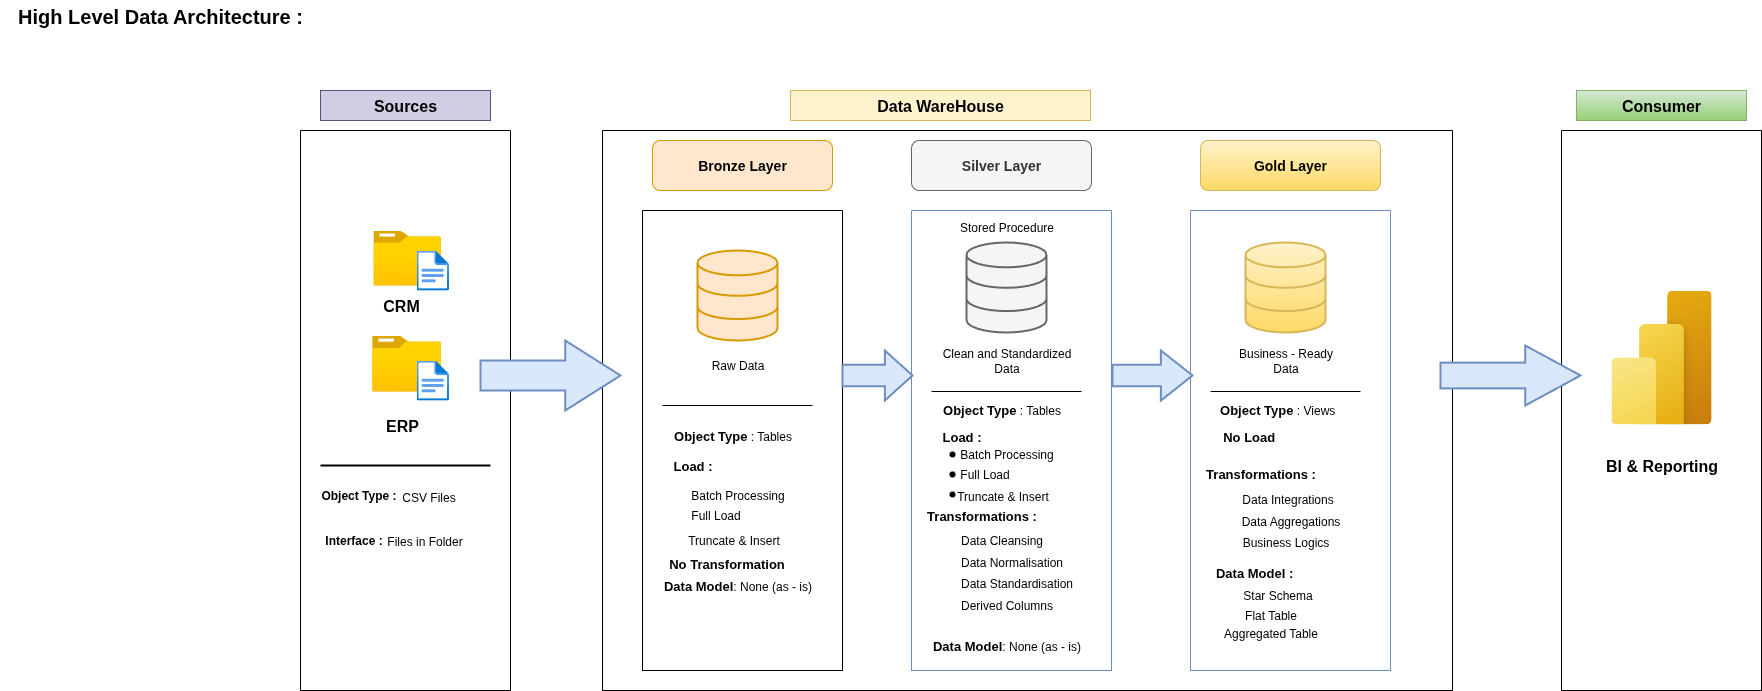

The diagram above was exported from draw.io. Its source (the exported page's mxGraphModel, read from the mxfile embedded in the PNG):
<mxGraphModel dx="1629" dy="452" grid="1" gridSize="10" guides="1" tooltips="1" connect="1" arrows="1" fold="1" page="1" pageScale="1" pageWidth="827" pageHeight="1169" background="none" math="0" shadow="0">
  <root>
    <mxCell id="0" />
    <mxCell id="1" parent="0" />
    <mxCell id="4nPgkNbgInn95ijhr_Vg-1" value="&lt;font style=&quot;font-size: 20px;&quot;&gt;&lt;b&gt;High Level Data Architecture :&lt;/b&gt;&lt;/font&gt;" style="text;html=1;align=center;verticalAlign=middle;whiteSpace=wrap;rounded=0;" vertex="1" parent="1">
      <mxGeometry x="-640" y="30" width="320" height="30" as="geometry" />
    </mxCell>
    <mxCell id="4nPgkNbgInn95ijhr_Vg-2" value="" style="swimlane;startSize=0;gradientColor=none;swimlaneFillColor=none;" vertex="1" parent="1">
      <mxGeometry x="-340" y="160" width="210" height="560" as="geometry" />
    </mxCell>
    <mxCell id="4nPgkNbgInn95ijhr_Vg-3" value="" style="image;aspect=fixed;html=1;points=[];align=center;fontSize=12;image=img/lib/azure2/general/Folder_Blank.svg;" vertex="1" parent="4nPgkNbgInn95ijhr_Vg-2">
      <mxGeometry x="72.73" y="100" width="67.77" height="55" as="geometry" />
    </mxCell>
    <mxCell id="4nPgkNbgInn95ijhr_Vg-4" value="" style="image;aspect=fixed;html=1;points=[];align=center;fontSize=12;image=img/lib/azure2/general/Folder_Blank.svg;" vertex="1" parent="4nPgkNbgInn95ijhr_Vg-2">
      <mxGeometry x="71.5" y="205" width="69" height="56.00000000000001" as="geometry" />
    </mxCell>
    <mxCell id="4nPgkNbgInn95ijhr_Vg-5" value="&lt;b&gt;&lt;font style=&quot;font-size: 16px;&quot;&gt;CRM&lt;/font&gt;&lt;/b&gt;" style="text;html=1;align=center;verticalAlign=middle;whiteSpace=wrap;rounded=0;" vertex="1" parent="4nPgkNbgInn95ijhr_Vg-2">
      <mxGeometry x="70.5" y="160" width="60" height="30" as="geometry" />
    </mxCell>
    <mxCell id="4nPgkNbgInn95ijhr_Vg-10" value="&lt;span style=&quot;font-size: 16px;&quot;&gt;&lt;b&gt;ERP&lt;/b&gt;&lt;/span&gt;" style="text;html=1;align=center;verticalAlign=middle;whiteSpace=wrap;rounded=0;" vertex="1" parent="4nPgkNbgInn95ijhr_Vg-2">
      <mxGeometry x="71.5" y="280" width="60" height="30" as="geometry" />
    </mxCell>
    <mxCell id="4nPgkNbgInn95ijhr_Vg-11" value="" style="line;strokeWidth=2;html=1;" vertex="1" parent="4nPgkNbgInn95ijhr_Vg-2">
      <mxGeometry x="20" y="330" width="170" height="10" as="geometry" />
    </mxCell>
    <mxCell id="4nPgkNbgInn95ijhr_Vg-14" value="&lt;b&gt;Object Type :&lt;/b&gt;" style="text;html=1;align=center;verticalAlign=middle;resizable=0;points=[];autosize=1;strokeColor=none;fillColor=none;" vertex="1" parent="4nPgkNbgInn95ijhr_Vg-2">
      <mxGeometry x="8" y="350" width="100" height="30" as="geometry" />
    </mxCell>
    <mxCell id="4nPgkNbgInn95ijhr_Vg-15" value="" style="image;aspect=fixed;html=1;points=[];align=center;fontSize=12;image=img/lib/azure2/general/File.svg;" vertex="1" parent="4nPgkNbgInn95ijhr_Vg-2">
      <mxGeometry x="116" y="120" width="32.46" height="40" as="geometry" />
    </mxCell>
    <mxCell id="4nPgkNbgInn95ijhr_Vg-24" value="" style="image;aspect=fixed;html=1;points=[];align=center;fontSize=12;image=img/lib/azure2/general/File.svg;" vertex="1" parent="4nPgkNbgInn95ijhr_Vg-2">
      <mxGeometry x="116" y="230" width="32.46" height="40" as="geometry" />
    </mxCell>
    <mxCell id="4nPgkNbgInn95ijhr_Vg-25" value="CSV Files" style="text;html=1;align=center;verticalAlign=middle;resizable=0;points=[];autosize=1;strokeColor=none;fillColor=none;" vertex="1" parent="4nPgkNbgInn95ijhr_Vg-2">
      <mxGeometry x="88" y="352" width="80" height="30" as="geometry" />
    </mxCell>
    <mxCell id="4nPgkNbgInn95ijhr_Vg-26" value="&lt;b&gt;Interface :&lt;/b&gt;" style="text;html=1;align=center;verticalAlign=middle;resizable=0;points=[];autosize=1;strokeColor=none;fillColor=none;" vertex="1" parent="4nPgkNbgInn95ijhr_Vg-2">
      <mxGeometry x="13" y="395" width="80" height="30" as="geometry" />
    </mxCell>
    <mxCell id="4nPgkNbgInn95ijhr_Vg-27" value="Files in Folder" style="text;html=1;align=center;verticalAlign=middle;resizable=0;points=[];autosize=1;strokeColor=none;fillColor=none;" vertex="1" parent="4nPgkNbgInn95ijhr_Vg-2">
      <mxGeometry x="74" y="396" width="100" height="30" as="geometry" />
    </mxCell>
    <mxCell id="4nPgkNbgInn95ijhr_Vg-31" value="" style="swimlane;startSize=0;" vertex="1" parent="1">
      <mxGeometry x="-38" y="160" width="850" height="560" as="geometry" />
    </mxCell>
    <mxCell id="4nPgkNbgInn95ijhr_Vg-36" value="" style="swimlane;startSize=0;" vertex="1" parent="4nPgkNbgInn95ijhr_Vg-31">
      <mxGeometry x="40" y="80" width="200" height="460" as="geometry" />
    </mxCell>
    <mxCell id="4nPgkNbgInn95ijhr_Vg-39" value="" style="html=1;verticalLabelPosition=bottom;align=center;labelBackgroundColor=#ffffff;verticalAlign=top;strokeWidth=2;strokeColor=#d79b00;shadow=0;dashed=0;shape=mxgraph.ios7.icons.data;fillColor=#ffe6cc;" vertex="1" parent="4nPgkNbgInn95ijhr_Vg-36">
      <mxGeometry x="55" y="40" width="80" height="90" as="geometry" />
    </mxCell>
    <mxCell id="4nPgkNbgInn95ijhr_Vg-41" value="Raw Data" style="text;html=1;align=center;verticalAlign=middle;resizable=0;points=[];autosize=1;strokeColor=none;fillColor=none;" vertex="1" parent="4nPgkNbgInn95ijhr_Vg-36">
      <mxGeometry x="55" y="140" width="80" height="30" as="geometry" />
    </mxCell>
    <mxCell id="4nPgkNbgInn95ijhr_Vg-42" value="" style="line;strokeWidth=1;rotatable=0;dashed=0;labelPosition=right;align=left;verticalAlign=middle;spacingTop=0;spacingLeft=6;points=[];portConstraint=eastwest;" vertex="1" parent="4nPgkNbgInn95ijhr_Vg-36">
      <mxGeometry x="20" y="190" width="150" height="10" as="geometry" />
    </mxCell>
    <mxCell id="4nPgkNbgInn95ijhr_Vg-43" value="&lt;b&gt;&lt;font style=&quot;font-size: 13px;&quot;&gt;Object Type&lt;/font&gt;&lt;/b&gt; : Tables" style="text;html=1;align=center;verticalAlign=middle;resizable=0;points=[];autosize=1;strokeColor=none;fillColor=none;" vertex="1" parent="4nPgkNbgInn95ijhr_Vg-36">
      <mxGeometry x="20" y="210" width="140" height="30" as="geometry" />
    </mxCell>
    <mxCell id="4nPgkNbgInn95ijhr_Vg-44" value="&lt;b&gt;&lt;font style=&quot;font-size: 13px;&quot;&gt;Load :&lt;/font&gt;&lt;/b&gt;" style="text;html=1;align=center;verticalAlign=middle;resizable=0;points=[];autosize=1;strokeColor=none;fillColor=none;" vertex="1" parent="4nPgkNbgInn95ijhr_Vg-36">
      <mxGeometry x="20" y="240" width="60" height="30" as="geometry" />
    </mxCell>
    <mxCell id="4nPgkNbgInn95ijhr_Vg-45" value="Batch Processing" style="text;html=1;align=center;verticalAlign=middle;resizable=0;points=[];autosize=1;strokeColor=none;fillColor=none;" vertex="1" parent="4nPgkNbgInn95ijhr_Vg-36">
      <mxGeometry x="35" y="270" width="120" height="30" as="geometry" />
    </mxCell>
    <mxCell id="4nPgkNbgInn95ijhr_Vg-46" value="Full Load" style="text;html=1;align=center;verticalAlign=middle;resizable=0;points=[];autosize=1;strokeColor=none;fillColor=none;" vertex="1" parent="4nPgkNbgInn95ijhr_Vg-36">
      <mxGeometry x="38" y="290" width="70" height="30" as="geometry" />
    </mxCell>
    <mxCell id="4nPgkNbgInn95ijhr_Vg-47" value="Truncate &amp;amp; Insert" style="text;html=1;align=center;verticalAlign=middle;resizable=0;points=[];autosize=1;strokeColor=none;fillColor=none;" vertex="1" parent="4nPgkNbgInn95ijhr_Vg-36">
      <mxGeometry x="31" y="315" width="120" height="30" as="geometry" />
    </mxCell>
    <mxCell id="4nPgkNbgInn95ijhr_Vg-49" value="&lt;b&gt;&lt;font style=&quot;font-size: 13px;&quot;&gt;Data Model&lt;/font&gt;&lt;/b&gt;: None (as - is)" style="text;html=1;align=center;verticalAlign=middle;resizable=0;points=[];autosize=1;strokeColor=none;fillColor=none;" vertex="1" parent="4nPgkNbgInn95ijhr_Vg-36">
      <mxGeometry x="10" y="360" width="170" height="30" as="geometry" />
    </mxCell>
    <mxCell id="4nPgkNbgInn95ijhr_Vg-38" value="&lt;b&gt;&lt;font style=&quot;font-size: 14px;&quot;&gt;Bronze Layer&lt;/font&gt;&lt;/b&gt;" style="rounded=1;whiteSpace=wrap;html=1;fillColor=#ffe6cc;strokeColor=#d79b00;" vertex="1" parent="4nPgkNbgInn95ijhr_Vg-31">
      <mxGeometry x="50" y="10" width="180" height="50" as="geometry" />
    </mxCell>
    <mxCell id="4nPgkNbgInn95ijhr_Vg-50" value="" style="swimlane;startSize=0;fillColor=#dae8fc;strokeColor=#6c8ebf;" vertex="1" parent="4nPgkNbgInn95ijhr_Vg-31">
      <mxGeometry x="309" y="80" width="200" height="460" as="geometry" />
    </mxCell>
    <mxCell id="4nPgkNbgInn95ijhr_Vg-51" value="" style="html=1;verticalLabelPosition=bottom;align=center;labelBackgroundColor=#ffffff;verticalAlign=top;strokeWidth=2;strokeColor=#666666;shadow=0;dashed=0;shape=mxgraph.ios7.icons.data;fillColor=#f5f5f5;fontColor=#333333;" vertex="1" parent="4nPgkNbgInn95ijhr_Vg-50">
      <mxGeometry x="55" y="32" width="80" height="90" as="geometry" />
    </mxCell>
    <mxCell id="4nPgkNbgInn95ijhr_Vg-52" value="Clean and Standardized&lt;div&gt;Data&lt;/div&gt;" style="text;html=1;align=center;verticalAlign=middle;resizable=0;points=[];autosize=1;strokeColor=none;fillColor=none;" vertex="1" parent="4nPgkNbgInn95ijhr_Vg-50">
      <mxGeometry x="20" y="130" width="150" height="40" as="geometry" />
    </mxCell>
    <mxCell id="4nPgkNbgInn95ijhr_Vg-53" value="" style="line;strokeWidth=1;rotatable=0;dashed=0;labelPosition=right;align=left;verticalAlign=middle;spacingTop=0;spacingLeft=6;points=[];portConstraint=eastwest;" vertex="1" parent="4nPgkNbgInn95ijhr_Vg-50">
      <mxGeometry x="20" y="176" width="150" height="10" as="geometry" />
    </mxCell>
    <mxCell id="4nPgkNbgInn95ijhr_Vg-54" value="&lt;b&gt;&lt;font style=&quot;font-size: 13px;&quot;&gt;Object Type&lt;/font&gt;&lt;/b&gt; : Tables" style="text;html=1;align=center;verticalAlign=middle;resizable=0;points=[];autosize=1;strokeColor=none;fillColor=none;" vertex="1" parent="4nPgkNbgInn95ijhr_Vg-50">
      <mxGeometry x="20" y="184" width="140" height="30" as="geometry" />
    </mxCell>
    <mxCell id="4nPgkNbgInn95ijhr_Vg-55" value="&lt;b&gt;&lt;font style=&quot;font-size: 13px;&quot;&gt;Load :&lt;/font&gt;&lt;/b&gt;" style="text;html=1;align=center;verticalAlign=middle;resizable=0;points=[];autosize=1;strokeColor=none;fillColor=none;" vertex="1" parent="4nPgkNbgInn95ijhr_Vg-50">
      <mxGeometry x="20" y="211" width="60" height="30" as="geometry" />
    </mxCell>
    <mxCell id="4nPgkNbgInn95ijhr_Vg-56" value="Batch Processing" style="text;html=1;align=center;verticalAlign=middle;resizable=0;points=[];autosize=1;strokeColor=none;fillColor=none;" vertex="1" parent="4nPgkNbgInn95ijhr_Vg-50">
      <mxGeometry x="35" y="229" width="120" height="30" as="geometry" />
    </mxCell>
    <mxCell id="4nPgkNbgInn95ijhr_Vg-57" value="Full Load" style="text;html=1;align=center;verticalAlign=middle;resizable=0;points=[];autosize=1;strokeColor=none;fillColor=none;" vertex="1" parent="4nPgkNbgInn95ijhr_Vg-50">
      <mxGeometry x="38" y="249" width="70" height="30" as="geometry" />
    </mxCell>
    <mxCell id="4nPgkNbgInn95ijhr_Vg-58" value="Truncate &amp;amp; Insert" style="text;html=1;align=center;verticalAlign=middle;resizable=0;points=[];autosize=1;strokeColor=none;fillColor=none;" vertex="1" parent="4nPgkNbgInn95ijhr_Vg-50">
      <mxGeometry x="31" y="271" width="120" height="30" as="geometry" />
    </mxCell>
    <mxCell id="4nPgkNbgInn95ijhr_Vg-59" value="&lt;b&gt;&lt;font style=&quot;font-size: 13px;&quot;&gt;Data Model&lt;/font&gt;&lt;/b&gt;: None (as - is)" style="text;html=1;align=center;verticalAlign=middle;resizable=0;points=[];autosize=1;strokeColor=none;fillColor=none;" vertex="1" parent="4nPgkNbgInn95ijhr_Vg-50">
      <mxGeometry x="10" y="420" width="170" height="30" as="geometry" />
    </mxCell>
    <mxCell id="4nPgkNbgInn95ijhr_Vg-61" value="&lt;b&gt;&lt;font style=&quot;font-size: 13px;&quot;&gt;Transformations :&lt;/font&gt;&lt;/b&gt;" style="text;html=1;align=center;verticalAlign=middle;resizable=0;points=[];autosize=1;strokeColor=none;fillColor=none;" vertex="1" parent="4nPgkNbgInn95ijhr_Vg-50">
      <mxGeometry x="5" y="290" width="130" height="30" as="geometry" />
    </mxCell>
    <mxCell id="4nPgkNbgInn95ijhr_Vg-63" value="" style="shape=waypoint;sketch=0;size=6;pointerEvents=1;points=[];fillColor=none;resizable=0;rotatable=0;perimeter=centerPerimeter;snapToPoint=1;" vertex="1" parent="4nPgkNbgInn95ijhr_Vg-50">
      <mxGeometry x="31" y="234" width="20" height="20" as="geometry" />
    </mxCell>
    <mxCell id="4nPgkNbgInn95ijhr_Vg-64" value="" style="shape=waypoint;sketch=0;size=6;pointerEvents=1;points=[];fillColor=none;resizable=0;rotatable=0;perimeter=centerPerimeter;snapToPoint=1;" vertex="1" parent="4nPgkNbgInn95ijhr_Vg-50">
      <mxGeometry x="31" y="254" width="20" height="20" as="geometry" />
    </mxCell>
    <mxCell id="4nPgkNbgInn95ijhr_Vg-66" value="" style="shape=waypoint;sketch=0;size=6;pointerEvents=1;points=[];fillColor=none;resizable=0;rotatable=0;perimeter=centerPerimeter;snapToPoint=1;" vertex="1" parent="4nPgkNbgInn95ijhr_Vg-50">
      <mxGeometry x="31" y="274" width="20" height="20" as="geometry" />
    </mxCell>
    <mxCell id="4nPgkNbgInn95ijhr_Vg-67" value="Data Cleansing" style="text;html=1;align=center;verticalAlign=middle;resizable=0;points=[];autosize=1;strokeColor=none;fillColor=none;" vertex="1" parent="4nPgkNbgInn95ijhr_Vg-50">
      <mxGeometry x="35" y="315" width="110" height="30" as="geometry" />
    </mxCell>
    <mxCell id="4nPgkNbgInn95ijhr_Vg-68" value="Data Normalisation" style="text;html=1;align=center;verticalAlign=middle;resizable=0;points=[];autosize=1;strokeColor=none;fillColor=none;" vertex="1" parent="4nPgkNbgInn95ijhr_Vg-50">
      <mxGeometry x="35" y="337" width="130" height="30" as="geometry" />
    </mxCell>
    <mxCell id="4nPgkNbgInn95ijhr_Vg-71" value="Data Standardisation" style="text;html=1;align=center;verticalAlign=middle;resizable=0;points=[];autosize=1;strokeColor=none;fillColor=none;" vertex="1" parent="4nPgkNbgInn95ijhr_Vg-50">
      <mxGeometry x="35" y="358" width="140" height="30" as="geometry" />
    </mxCell>
    <mxCell id="4nPgkNbgInn95ijhr_Vg-72" value="Derived Columns" style="text;html=1;align=center;verticalAlign=middle;resizable=0;points=[];autosize=1;strokeColor=none;fillColor=none;" vertex="1" parent="4nPgkNbgInn95ijhr_Vg-50">
      <mxGeometry x="35" y="380" width="120" height="30" as="geometry" />
    </mxCell>
    <mxCell id="4nPgkNbgInn95ijhr_Vg-73" value="Stored Procedure" style="text;html=1;align=center;verticalAlign=middle;resizable=0;points=[];autosize=1;strokeColor=none;fillColor=none;" vertex="1" parent="4nPgkNbgInn95ijhr_Vg-50">
      <mxGeometry x="35" y="2" width="120" height="30" as="geometry" />
    </mxCell>
    <mxCell id="4nPgkNbgInn95ijhr_Vg-74" value="&lt;span style=&quot;font-size: 14px;&quot;&gt;&lt;b&gt;Silver Layer&lt;/b&gt;&lt;/span&gt;" style="rounded=1;whiteSpace=wrap;html=1;fillColor=#f5f5f5;strokeColor=#666666;fontColor=#333333;" vertex="1" parent="4nPgkNbgInn95ijhr_Vg-31">
      <mxGeometry x="309" y="10" width="180" height="50" as="geometry" />
    </mxCell>
    <mxCell id="4nPgkNbgInn95ijhr_Vg-95" value="" style="swimlane;startSize=0;fillColor=#dae8fc;strokeColor=#6c8ebf;" vertex="1" parent="4nPgkNbgInn95ijhr_Vg-31">
      <mxGeometry x="588" y="80" width="200" height="460" as="geometry" />
    </mxCell>
    <mxCell id="4nPgkNbgInn95ijhr_Vg-96" value="" style="html=1;verticalLabelPosition=bottom;align=center;labelBackgroundColor=#ffffff;verticalAlign=top;strokeWidth=2;strokeColor=#d6b656;shadow=0;dashed=0;shape=mxgraph.ios7.icons.data;fillColor=#fff2cc;gradientColor=#ffd966;" vertex="1" parent="4nPgkNbgInn95ijhr_Vg-95">
      <mxGeometry x="55" y="32" width="80" height="90" as="geometry" />
    </mxCell>
    <mxCell id="4nPgkNbgInn95ijhr_Vg-97" value="Business - Ready&lt;div&gt;Data&lt;/div&gt;" style="text;html=1;align=center;verticalAlign=middle;resizable=0;points=[];autosize=1;strokeColor=none;fillColor=none;" vertex="1" parent="4nPgkNbgInn95ijhr_Vg-95">
      <mxGeometry x="35" y="130" width="120" height="40" as="geometry" />
    </mxCell>
    <mxCell id="4nPgkNbgInn95ijhr_Vg-98" value="" style="line;strokeWidth=1;rotatable=0;dashed=0;labelPosition=right;align=left;verticalAlign=middle;spacingTop=0;spacingLeft=6;points=[];portConstraint=eastwest;" vertex="1" parent="4nPgkNbgInn95ijhr_Vg-95">
      <mxGeometry x="20" y="176" width="150" height="10" as="geometry" />
    </mxCell>
    <mxCell id="4nPgkNbgInn95ijhr_Vg-99" value="&lt;b&gt;&lt;font style=&quot;font-size: 13px;&quot;&gt;Object Type&lt;/font&gt;&lt;/b&gt; : Views&amp;nbsp;&amp;nbsp;" style="text;html=1;align=center;verticalAlign=middle;resizable=0;points=[];autosize=1;strokeColor=none;fillColor=none;" vertex="1" parent="4nPgkNbgInn95ijhr_Vg-95">
      <mxGeometry x="15" y="184" width="150" height="30" as="geometry" />
    </mxCell>
    <mxCell id="4nPgkNbgInn95ijhr_Vg-100" value="&lt;b&gt;&lt;font style=&quot;font-size: 13px;&quot;&gt;No Load&amp;nbsp;&lt;/font&gt;&lt;/b&gt;" style="text;html=1;align=center;verticalAlign=middle;resizable=0;points=[];autosize=1;strokeColor=none;fillColor=none;" vertex="1" parent="4nPgkNbgInn95ijhr_Vg-95">
      <mxGeometry x="20" y="211" width="80" height="30" as="geometry" />
    </mxCell>
    <mxCell id="4nPgkNbgInn95ijhr_Vg-104" value="&lt;b&gt;&lt;font style=&quot;font-size: 13px;&quot;&gt;&amp;nbsp; Data Model :&lt;/font&gt;&lt;/b&gt;" style="text;html=1;align=center;verticalAlign=middle;resizable=0;points=[];autosize=1;strokeColor=none;fillColor=none;" vertex="1" parent="4nPgkNbgInn95ijhr_Vg-95">
      <mxGeometry x="5" y="347" width="110" height="30" as="geometry" />
    </mxCell>
    <mxCell id="4nPgkNbgInn95ijhr_Vg-105" value="&lt;b&gt;&lt;font style=&quot;font-size: 13px;&quot;&gt;Transformations :&lt;/font&gt;&lt;/b&gt;" style="text;html=1;align=center;verticalAlign=middle;resizable=0;points=[];autosize=1;strokeColor=none;fillColor=none;" vertex="1" parent="4nPgkNbgInn95ijhr_Vg-95">
      <mxGeometry x="5" y="248" width="130" height="30" as="geometry" />
    </mxCell>
    <mxCell id="4nPgkNbgInn95ijhr_Vg-109" value="Data Integrations" style="text;html=1;align=center;verticalAlign=middle;resizable=0;points=[];autosize=1;strokeColor=none;fillColor=none;" vertex="1" parent="4nPgkNbgInn95ijhr_Vg-95">
      <mxGeometry x="42" y="274" width="110" height="30" as="geometry" />
    </mxCell>
    <mxCell id="4nPgkNbgInn95ijhr_Vg-110" value="Data Aggregations" style="text;html=1;align=center;verticalAlign=middle;resizable=0;points=[];autosize=1;strokeColor=none;fillColor=none;" vertex="1" parent="4nPgkNbgInn95ijhr_Vg-95">
      <mxGeometry x="40" y="296" width="120" height="30" as="geometry" />
    </mxCell>
    <mxCell id="4nPgkNbgInn95ijhr_Vg-111" value="Business Logics" style="text;html=1;align=center;verticalAlign=middle;resizable=0;points=[];autosize=1;strokeColor=none;fillColor=none;" vertex="1" parent="4nPgkNbgInn95ijhr_Vg-95">
      <mxGeometry x="40" y="317" width="110" height="30" as="geometry" />
    </mxCell>
    <mxCell id="4nPgkNbgInn95ijhr_Vg-114" value="Star Schema" style="text;html=1;align=center;verticalAlign=middle;resizable=0;points=[];autosize=1;strokeColor=none;fillColor=none;" vertex="1" parent="4nPgkNbgInn95ijhr_Vg-95">
      <mxGeometry x="42" y="370" width="90" height="30" as="geometry" />
    </mxCell>
    <mxCell id="4nPgkNbgInn95ijhr_Vg-115" value="Flat Table" style="text;html=1;align=center;verticalAlign=middle;resizable=0;points=[];autosize=1;strokeColor=none;fillColor=none;" vertex="1" parent="4nPgkNbgInn95ijhr_Vg-95">
      <mxGeometry x="40" y="390" width="80" height="30" as="geometry" />
    </mxCell>
    <mxCell id="4nPgkNbgInn95ijhr_Vg-118" value="&lt;span style=&quot;font-size: 14px;&quot;&gt;&lt;b&gt;Gold Layer&lt;/b&gt;&lt;/span&gt;" style="rounded=1;whiteSpace=wrap;html=1;fillColor=#fff2cc;strokeColor=#d6b656;gradientColor=#ffd966;" vertex="1" parent="4nPgkNbgInn95ijhr_Vg-31">
      <mxGeometry x="598" y="10" width="180" height="50" as="geometry" />
    </mxCell>
    <mxCell id="4nPgkNbgInn95ijhr_Vg-120" value="" style="shape=mxgraph.arrows.arrow_right;html=1;verticalLabelPosition=bottom;verticalAlign=top;strokeWidth=2;strokeColor=#6c8ebf;fillColor=#dae8fc;" vertex="1" parent="4nPgkNbgInn95ijhr_Vg-31">
      <mxGeometry x="240" y="220" width="70" height="50" as="geometry" />
    </mxCell>
    <mxCell id="4nPgkNbgInn95ijhr_Vg-121" value="" style="shape=mxgraph.arrows.arrow_right;html=1;verticalLabelPosition=bottom;verticalAlign=top;strokeWidth=2;strokeColor=#6c8ebf;fillColor=#dae8fc;" vertex="1" parent="4nPgkNbgInn95ijhr_Vg-31">
      <mxGeometry x="510" y="220" width="80" height="50" as="geometry" />
    </mxCell>
    <mxCell id="4nPgkNbgInn95ijhr_Vg-32" value="&lt;b&gt;&lt;font style=&quot;font-size: 16px;&quot;&gt;Data WareHouse&lt;/font&gt;&lt;/b&gt;" style="rounded=0;whiteSpace=wrap;html=1;fillColor=#fff2cc;strokeColor=#d6b656;" vertex="1" parent="1">
      <mxGeometry x="150" y="120" width="300" height="30" as="geometry" />
    </mxCell>
    <mxCell id="4nPgkNbgInn95ijhr_Vg-35" value="&lt;span style=&quot;font-size: 16px;&quot;&gt;&lt;b&gt;Sources&lt;/b&gt;&lt;/span&gt;" style="rounded=0;whiteSpace=wrap;html=1;fillColor=#d0cee2;strokeColor=#56517e;" vertex="1" parent="1">
      <mxGeometry x="-320" y="120" width="170" height="30" as="geometry" />
    </mxCell>
    <mxCell id="4nPgkNbgInn95ijhr_Vg-48" value="&lt;b&gt;&lt;font style=&quot;font-size: 13px;&quot;&gt;No Transformation&lt;/font&gt;&lt;/b&gt;" style="text;html=1;align=center;verticalAlign=middle;resizable=0;points=[];autosize=1;strokeColor=none;fillColor=none;" vertex="1" parent="1">
      <mxGeometry x="16" y="578" width="140" height="30" as="geometry" />
    </mxCell>
    <mxCell id="4nPgkNbgInn95ijhr_Vg-77" value="" style="shape=mxgraph.arrows.arrow_right;html=1;verticalLabelPosition=bottom;verticalAlign=top;strokeWidth=2;strokeColor=#6c8ebf;fillColor=#dae8fc;" vertex="1" parent="1">
      <mxGeometry x="-160" y="370" width="140" height="70" as="geometry" />
    </mxCell>
    <mxCell id="4nPgkNbgInn95ijhr_Vg-116" value="Aggregated Table" style="text;html=1;align=center;verticalAlign=middle;resizable=0;points=[];autosize=1;strokeColor=none;fillColor=none;" vertex="1" parent="1">
      <mxGeometry x="570" y="648" width="120" height="30" as="geometry" />
    </mxCell>
    <mxCell id="4nPgkNbgInn95ijhr_Vg-123" value="" style="swimlane;startSize=0;" vertex="1" parent="1">
      <mxGeometry x="921" y="160" width="200" height="560" as="geometry" />
    </mxCell>
    <mxCell id="4nPgkNbgInn95ijhr_Vg-124" value="" style="image;aspect=fixed;html=1;points=[];align=center;fontSize=12;image=img/lib/azure2/power_platform/PowerBI.svg;" vertex="1" parent="4nPgkNbgInn95ijhr_Vg-123">
      <mxGeometry x="49.75" y="160" width="100.5" height="134" as="geometry" />
    </mxCell>
    <mxCell id="4nPgkNbgInn95ijhr_Vg-125" value="&lt;font style=&quot;font-size: 16px;&quot;&gt;&lt;b&gt;BI &amp;amp; Reporting&lt;/b&gt;&lt;/font&gt;" style="text;html=1;align=center;verticalAlign=middle;resizable=0;points=[];autosize=1;strokeColor=none;fillColor=none;" vertex="1" parent="4nPgkNbgInn95ijhr_Vg-123">
      <mxGeometry x="30" y="320" width="140" height="30" as="geometry" />
    </mxCell>
    <mxCell id="4nPgkNbgInn95ijhr_Vg-132" value="&lt;span style=&quot;font-size: 16px;&quot;&gt;&lt;b&gt;Consumer&lt;/b&gt;&lt;/span&gt;" style="rounded=0;whiteSpace=wrap;html=1;fillColor=#d5e8d4;strokeColor=#82b366;gradientColor=#97d077;" vertex="1" parent="1">
      <mxGeometry x="936" y="120" width="170" height="30" as="geometry" />
    </mxCell>
    <mxCell id="4nPgkNbgInn95ijhr_Vg-133" value="" style="shape=mxgraph.arrows.arrow_right;html=1;verticalLabelPosition=bottom;verticalAlign=top;strokeWidth=2;strokeColor=#6c8ebf;fillColor=#dae8fc;" vertex="1" parent="1">
      <mxGeometry x="800" y="375" width="140" height="60" as="geometry" />
    </mxCell>
  </root>
</mxGraphModel>